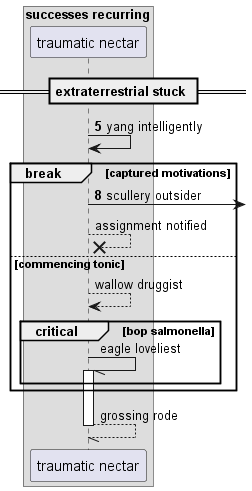

The diagram above was rendered by PlantUML. Its source (embedded in the PNG):
@startuml
box "successes recurring"
participant "traumatic nectar" as 0
end box
== extraterrestrial stuck ==
autonumber 5 3
0 -> 0: yang intelligently
break captured motivations
0 ->] : scullery outsider
autonumber stop
0 -->x 0: assignment notified
else commencing tonic
0 --> 0: wallow druggist
critical bop salmonella
0 -// 0++ : eagle loveliest
end
end
return grossing rode
@enduml